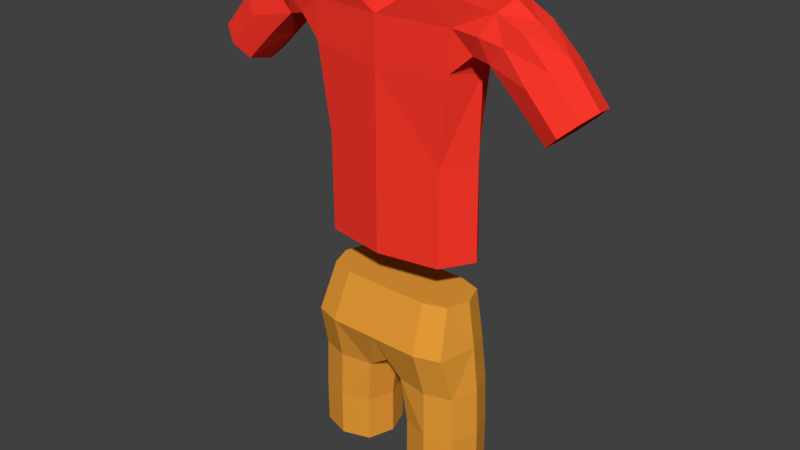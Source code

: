 # Source: outfit_character_idle.blend  (saved by Blender 2.79.0; exported with 4.5.12 LTS)
import bpy
from mathutils import Matrix  # noqa: F401  (used for matrix-valued properties, if any)

bpy.ops.wm.read_factory_settings(use_empty=True)
scene = bpy.context.scene
scene.name = 'Scene'

# ---- collections
col_collection_1 = bpy.data.collections.new('Collection 1'); scene.collection.children.link(col_collection_1)

# ---- materials (node trees are filled in below, after node groups)
mat_material_003 = bpy.data.materials.new('Material.003')
mat_material_003.alpha_threshold = 0.0
mat_material_003.use_transparent_shadow = False
mat_material_003.diffuse_color = (0.00946, 0.8, 0.7547, 1.0)
mat_material_003.roughness = 0.5
mat_material_002 = bpy.data.materials.new('Material.002')
mat_material_002.alpha_threshold = 0.0
mat_material_002.use_transparent_shadow = False
mat_material_002.diffuse_color = (0.814, 0.3377, 0.03997, 1.0)
mat_material_002.roughness = 0.5
mat_material_001 = bpy.data.materials.new('Material.001')
mat_material_001.alpha_threshold = 0.0
mat_material_001.use_transparent_shadow = False
mat_material_001.diffuse_color = (1.0, 0.04042, 0.0247, 1.0)
mat_material_001.roughness = 0.5

# ---- material node trees

# ---- world
world_world = bpy.data.worlds.new('World'); scene.world = world_world
world_world.color = (0.05088, 0.05088, 0.05088)
world_world.use_sun_shadow = False
world_world.sun_shadow_jitter_overblur = 0.0
world_world.cycles.sampling_method = 'MANUAL'

# ---- meshes
me_cube_005 = bpy.data.meshes.new('Cube.005')
me_cube_005.from_pydata([(-2.026e-08, 0.001469, 0.7344), (0.2056, 0.1385, 0.9344), (0.3496, 0.0001138, 0.9344), (0.2056, -0.202, 0.9344), (0.2229, -0.15, 0.5344), (0.3789, 1.863e-09, 0.5344), (0.2229, 0.15, 0.5344), (0.06687, 1.863e-09, 0.5344), (-0.3496, 0.002823, 0.9344), (-0.2056, 0.1412, 0.9344), (-1.914e-08, 0.1398, 0.9344), (-0.2056, -0.1993, 0.9344), (-1.783e-08, -0.2007, 0.9344), (-0.2229, -0.1471, 0.5344), (-0.06687, 0.002937, 0.5344), (-0.2229, 0.1529, 0.5344), (-0.3789, 0.002937, 0.5344), (0.06687, 1.863e-09, 0.3344), (0.08225, -0.2017, 0.9344), (-1.97e-08, -0.1081, 0.7844), (0.1059, 0.1125, 0.5344), (0.2229, 0.15, 0.3344), (0.1884, 0.127, 1.134), (0.3399, 0.1125, 0.5344), (0.3789, 1.863e-09, 0.3344), (0.3202, 0.0002276, 1.134), (0.3399, -0.1125, 0.5344), (0.2229, -0.15, 0.3344), (0.1884, -0.1265, 1.134), (0.1059, -0.1125, 0.5344), (0.08225, 0.1388, 0.9344), (0.3136, 0.1039, 0.9344), (0.3136, -0.1674, 0.9344), (0.2186, -0.1471, 0.7344), (0.3716, 2.845e-05, 0.7344), (0.2186, 0.1471, 0.7344), (0.05015, 0.0003672, 0.6844), (-0.3789, 0.002937, 0.3344), (-0.3136, -0.1647, 0.9344), (-0.3202, 0.00271, 1.134), (-0.3399, 0.1154, 0.5344), (-0.2229, 0.1529, 0.3344), (-0.1884, 0.1295, 1.134), (-0.1059, 0.1154, 0.5344), (-0.06687, 0.002937, 0.3344), (-1.988e-08, 0.1111, 0.7844), (-0.1059, -0.1096, 0.5344), (-0.2229, -0.1471, 0.3344), (-0.1884, -0.124, 1.134), (-0.3399, -0.1096, 0.5344), (-0.3136, 0.1066, 0.9344), (-0.08225, 0.1409, 0.9344), (-0.08225, -0.1996, 0.9344), (-0.2186, -0.1442, 0.7344), (-0.05015, 0.00257, 0.6844), (-0.2186, 0.15, 0.7344), (-0.3716, 0.002909, 0.7344), (-1.783e-08, 0.1282, 1.134), (-1.783e-08, -0.1253, 1.134), (0.1059, -0.1125, 0.3344), (0.07534, -0.1262, 1.134), (0.1059, 0.1125, 0.3344), (0.07534, 0.1273, 1.134), (0.3399, -0.1125, 0.3344), (0.2873, -0.09484, 1.134), (0.3399, 0.1125, 0.3344), (0.2873, 0.0953, 1.134), (0.08003, -0.1239, 0.7344), (0.08003, 0.1244, 0.7344), (0.3333, 0.1103, 0.7344), (0.3333, -0.1103, 0.7344), (-0.3399, -0.1096, 0.3344), (-0.2873, -0.09236, 1.134), (-0.3399, 0.1154, 0.3344), (-0.2873, 0.09778, 1.134), (-0.1059, -0.1096, 0.3344), (-0.07534, -0.1244, 1.134), (-0.1059, 0.1154, 0.3344), (-0.07534, 0.1292, 1.134), (-0.3333, -0.1074, 0.7344), (-0.3333, 0.1132, 0.7344), (-0.08003, 0.1268, 0.7344), (-0.08003, -0.1215, 0.7344), (0.4746, 0.07502, 2.327), (0.4785, -0.1264, 2.324), (-0.3934, -0.1232, 2.16), (-0.3927, 0.08955, 2.163), (-0.4858, 0.07974, 2.331), (-0.4829, -0.1216, 2.327), (0.2597, -0.125, 1.305), (0.1969, -0.1678, 2.37), (-0.2583, -0.125, 1.305), (-0.1969, -0.1678, 2.37), (0.2599, 0.1317, 1.316), (0.1868, 0.1083, 2.381), (-0.2504, 0.1317, 1.316), (-0.207, 0.1083, 2.381), (0.3044, -0.1389, 2.079), (-0.3049, -0.1383, 2.079), (-0.3029, 0.1197, 2.085), (0.2975, 0.1192, 2.085), (0.6937, -0.1256, 1.914), (0.4573, -0.123, 2.144), (0.6937, 0.06444, 1.914), (0.4564, 0.06605, 2.144), (0.8054, -0.1157, 2.019), (0.5736, -0.1176, 2.277), (0.8054, 0.0743, 2.019), (0.5727, 0.06867, 2.278), (-0.8306, -0.1067, 2.025), (-0.5815, -0.1093, 2.283), (-0.8306, 0.0833, 2.025), (-0.5822, 0.07697, 2.284), (-0.6987, -0.1184, 1.918), (-0.4579, -0.1166, 2.145), (-0.6987, 0.07161, 1.918), (-0.4577, 0.07251, 2.146), (0.2561, 0.1227, 1.717), (0.3455, 0.003357, 1.31), (0.4083, -0.0261, 2.337), (0.2591, -0.1263, 1.709), (-0.31, -0.1357, 2.242), (-0.3127, 0.0988, 2.248), (0.3017, 0.09796, 2.248), (0.3535, -0.01073, 2.065), (-0.003029, 0.1507, 2.051), (-0.3561, -0.01004, 2.065), (-3.306e-09, -0.1678, 2.043), (0.675, -0.03222, 1.897), (0.5644, -0.1259, 2.044), (0.4497, -0.0288, 2.14), (0.5644, 0.06417, 2.044), (0.7495, 0.101, 1.967), (0.5131, 0.077, 2.214), (0.6878, 0.07244, 2.164), (0.824, -0.01907, 2.037), (0.5775, -0.02443, 2.288), (0.6878, -0.1176, 2.164), (0.7495, -0.1523, 1.967), (0.5141, -0.1302, 2.214), (-0.8525, -0.009769, 2.042), (-0.7036, -0.1084, 2.17), (-0.5864, -0.01594, 2.294), (-0.7036, 0.08166, 2.17), (-0.7647, 0.1091, 1.971), (-0.5184, 0.08449, 2.218), (-0.5668, 0.07138, 2.047), (-0.6768, -0.02535, 1.9), (-0.4501, -0.02233, 2.142), (-0.5668, -0.1186, 2.047), (-0.7647, -0.1442, 1.971), (-0.5181, -0.1228, 2.218), (0.3891, 0.08593, 2.162), (0.3931, -0.1268, 2.16), (-8.149e-09, -0.1678, 2.241), (-0.00668, 0.1311, 2.25), (0.3649, -0.01835, 2.245), (0.3433, -0.0018, 1.713), (0.001086, 0.1642, 1.718), (-0.3422, -0.0018, 1.713), (-1.63e-09, -0.1678, 1.708), (0.5438, -0.03222, 2.024), (0.6261, 0.09998, 2.104), (0.7084, -0.0212, 2.184), (0.6261, -0.1534, 2.104), (0.5027, -0.02777, 2.241), (-0.7264, -0.01164, 2.19), (-0.6352, 0.1082, 2.108), (-0.544, -0.02535, 2.026), (-0.6352, -0.1452, 2.108), (-0.5058, -0.01943, 2.245), (0.3769, -0.01959, 2.133), (0.4312, 0.115, 2.245), (0.4908, -0.02654, 2.353), (0.4365, -0.1611, 2.241), (-0.3779, -0.01615, 2.134), (-0.4394, 0.1192, 2.248), (-0.4995, -0.02163, 2.357), (-0.438, -0.1569, 2.243), (-1.63e-09, -0.1678, 1.303), (0.3084, -0.1366, 2.242), (-0.2589, -0.1263, 1.709), (-0.34, 0.003357, 1.31), (-0.4172, -0.02487, 2.338), (-0.2542, 0.1227, 1.717), (0.005432, 0.1745, 1.318), (-0.3716, -0.01835, 2.245)], [], [(0, 19, 82, 54), (0, 54, 81, 45), (0, 45, 68, 36), (0, 36, 67, 19), (1, 35, 68, 30), (1, 30, 62, 22), (1, 22, 66, 31), (1, 31, 69, 35), (2, 34, 69, 31), (2, 31, 66, 25), (2, 25, 64, 32), (2, 32, 70, 34), (3, 33, 70, 32), (3, 32, 64, 28), (3, 28, 60, 18), (3, 18, 67, 33), (4, 27, 63, 26), (4, 26, 70, 33), (4, 33, 67, 29), (4, 29, 59, 27), (5, 24, 65, 23), (5, 23, 69, 34), (5, 34, 70, 26), (5, 26, 63, 24), (6, 21, 61, 20), (6, 20, 68, 35), (6, 35, 69, 23), (6, 23, 65, 21), (7, 17, 59, 29), (7, 29, 67, 36), (7, 36, 68, 20), (7, 20, 61, 17), (8, 56, 79, 38), (8, 38, 72, 39), (8, 39, 74, 50), (8, 50, 80, 56), (9, 55, 80, 50), (9, 50, 74, 42), (9, 42, 78, 51), (9, 51, 81, 55), (10, 30, 68, 45), (10, 45, 81, 51), (10, 51, 78, 57), (10, 57, 62, 30), (11, 53, 82, 52), (11, 52, 76, 48), (11, 48, 72, 38), (11, 38, 79, 53), (12, 19, 67, 18), (12, 18, 60, 58), (12, 58, 76, 52), (12, 52, 82, 19), (13, 47, 75, 46), (13, 46, 82, 53), (13, 53, 79, 49), (13, 49, 71, 47), (14, 44, 77, 43), (14, 43, 81, 54), (14, 54, 82, 46), (14, 46, 75, 44), (15, 41, 73, 40), (15, 40, 80, 55), (15, 55, 81, 43), (15, 43, 77, 41), (16, 37, 71, 49), (16, 49, 79, 56), (16, 56, 80, 40), (16, 40, 73, 37), (62, 57, 78, 42, 74, 39, 72, 48, 76, 58, 60, 28, 64, 25, 66, 22), (61, 21, 65, 24, 63, 27, 59, 17), (73, 41, 77, 44, 75, 47, 71, 37), (186, 98, 121), (120, 118, 157), (158, 95, 184), (117, 185, 158), (182, 181, 159), (159, 95, 182), (160, 89, 120), (160, 91, 179), (161, 101, 129), (129, 130, 161), (130, 131, 161), (161, 103, 128), (132, 131, 162), (162, 104, 133), (133, 134, 162), (162, 107, 132), (135, 134, 163), (163, 108, 136), (163, 106, 137), (137, 135, 163), (164, 105, 137), (137, 139, 164), (164, 102, 129), (129, 138, 164), (165, 108, 133), (133, 130, 165), (130, 139, 165), (165, 106, 136), (140, 141, 166), (143, 140, 166), (167, 111, 143), (146, 144, 167), (168, 115, 146), (168, 113, 147), (150, 149, 169), (169, 109, 150), (166, 110, 142), (171, 152, 104), (172, 133, 104), (157, 118, 93), (120, 89, 118), (158, 185, 95), (117, 93, 185), (182, 91, 181), (159, 184, 95), (160, 179, 89), (160, 181, 91), (161, 128, 101), (129, 102, 130), (130, 104, 131), (161, 131, 103), (132, 103, 131), (162, 131, 104), (133, 108, 134), (162, 134, 107), (135, 107, 134), (163, 134, 108), (163, 136, 106), (137, 105, 135), (164, 138, 105), (137, 106, 139), (164, 139, 102), (129, 101, 138), (165, 136, 108), (133, 104, 130), (130, 102, 139), (165, 139, 106), (140, 109, 141), (143, 111, 140), (167, 144, 111), (146, 115, 144), (168, 147, 115), (168, 149, 113), (150, 113, 149), (169, 141, 109), (171, 104, 130), (121, 178, 85), (172, 104, 152), (148, 145, 170), (174, 102, 139), (121, 85, 98), (168, 148, 114), (146, 116, 148), (151, 110, 141), (143, 112, 145), (155, 99, 122), (152, 171, 124), (170, 145, 112), (122, 99, 86), (183, 122, 186), (186, 126, 98), (87, 122, 176), (166, 141, 110), (117, 100, 124), (156, 124, 100), (170, 112, 142), (133, 83, 108), (155, 94, 123), (170, 110, 151), (85, 114, 148), (183, 96, 87), (148, 116, 145), (123, 119, 156), (175, 148, 116), (127, 98, 181), (84, 174, 139), (124, 97, 120), (88, 183, 177), (177, 110, 88), (145, 87, 176), (151, 141, 169), (151, 88, 110), (180, 84, 90), (90, 119, 94), (177, 142, 110), (83, 123, 94), (123, 94, 119), (166, 142, 112), (120, 97, 127), (136, 173, 84), (176, 86, 116), (84, 139, 106), (119, 90, 180), (154, 121, 98), (155, 100, 125), (123, 152, 100), (171, 97, 124), (157, 93, 117), (178, 114, 85), (170, 142, 110), (151, 114, 148), (121, 92, 183), (169, 149, 114), (153, 130, 102), (120, 127, 160), (87, 142, 177), (84, 173, 119), (83, 172, 123), (167, 116, 146), (125, 117, 158), (156, 100, 123), (175, 126, 98), (84, 119, 90), (145, 112, 87), (117, 124, 157), (123, 172, 152), (119, 180, 156), (83, 136, 108), (125, 100, 117), (183, 92, 96), (88, 92, 183), (88, 121, 92), (87, 112, 142), (87, 96, 122), (124, 120, 157), (126, 99, 184), (151, 148, 170), (83, 173, 136), (119, 83, 94), (154, 127, 97), (88, 178, 121), (183, 87, 177), (178, 151, 114), (122, 86, 176), (136, 84, 106), (175, 99, 126), (175, 86, 99), (153, 171, 130), (119, 173, 83), (153, 180, 97), (156, 180, 97), (183, 96, 122), (127, 181, 160), (168, 114, 149), (180, 174, 84), (155, 125, 99), (85, 148, 175), (151, 178, 88), (176, 116, 145), (186, 99, 126), (175, 98, 85), (156, 97, 124), (121, 183, 186), (126, 184, 159), (153, 174, 180), (174, 153, 102), (175, 116, 86), (184, 99, 125), (154, 180, 90), (155, 122, 96), (143, 145, 167), (154, 90, 94, 155), (152, 124, 100), (133, 172, 83), (167, 145, 116), (181, 126, 159), (155, 123, 100), (186, 122, 99), (146, 148, 168), (166, 112, 143), (184, 125, 158), (169, 114, 151), (181, 98, 126), (171, 153, 97), (154, 98, 127), (154, 92, 121), (96, 92, 154, 155), (154, 97, 180)])
me_cube_005.polygons.foreach_set('material_index', [1, 1, 1, 1, 1, 1, 1, 1, 1, 1, 1, 1, 1, 1, 1, 1, 1, 1, 1, 1, 1, 1, 1, 1, 1, 1, 1, 1, 1, 1, 1, 1, 1, 1, 1, 1, 1, 1, 1, 1, 1, 1, 1, 1, 1, 1, 1, 1, 1, 1, 1, 1, 1, 1, 1, 1, 1, 1, 1, 1, 1, 1, 1, 1, 1, 1, 1, 1, 1, 1, 1, 2, 2, 2, 2, 2, 2, 2, 2, 2, 2, 2, 2, 2, 2, 2, 2, 2, 2, 2, 2, 2, 2, 2, 2, 2, 2, 2, 2, 2, 2, 2, 2, 2, 2, 2, 2, 2, 2, 2, 2, 2, 2, 2, 2, 2, 2, 2, 2, 2, 2, 2, 2, 2, 2, 2, 2, 2, 2, 2, 2, 2, 2, 2, 2, 2, 2, 2, 2, 2, 2, 2, 2, 2, 2, 2, 2, 2, 2, 2, 2, 2, 2, 2, 2, 2, 2, 2, 2, 2, 2, 2, 2, 2, 2, 2, 2, 2, 2, 2, 2, 2, 2, 2, 2, 2, 2, 2, 2, 2, 2, 2, 2, 2, 2, 2, 2, 2, 2, 2, 2, 2, 2, 2, 2, 2, 2, 2, 2, 2, 2, 2, 2, 2, 2, 2, 2, 2, 2, 2, 2, 2, 2, 2, 2, 2, 2, 2, 2, 2, 2, 2, 2, 2, 2, 2, 2, 2, 2, 2, 2, 2, 2, 2, 2, 2, 2, 2, 2, 2, 2, 2, 2, 2, 2, 2, 2, 2, 2, 2, 2, 2, 2, 2, 2, 2, 2, 2, 2, 2, 2, 2, 2, 2, 2, 2, 2, 2, 2, 2, 2, 2, 2, 2, 2, 2, 2, 2, 2])
me_cube_005.materials.append(mat_material_003)
me_cube_005.materials.append(mat_material_002)
me_cube_005.materials.append(mat_material_001)
me_cube_005.use_remesh_preserve_volume = False
me_cube_005.use_remesh_preserve_attributes = False
me_cube_005.use_mirror_vertex_groups = False
me_cube_005.update()
arm_armature = bpy.data.armatures.new('Armature')  # bones are not reproduced

# ---- objects
ob_armature = bpy.data.objects.new('Armature', arm_armature)
ob_cube_002 = bpy.data.objects.new('Cube.002', me_cube_005)

# ---- transforms, parenting, visibility, modifiers, constraints
ob_armature.location = (0.001799, 0.01183, 1.297)
ob_armature.scale = (0.897, 0.897, 0.897)
ob_armature.show_in_front = True
ob_armature.lineart.crease_threshold = 0.0
ob_cube_002.parent = ob_armature
ob_cube_002.matrix_parent_inverse = Matrix(((1.115, 0.0, -1.164e-10, -0.002006), (0.0, 1.115, 9.313e-10, -0.01319), (0.0, 0.0, 1.115, -1.446), (0.0, 0.0, 0.0, 1.0)))
ob_cube_002.location = (1.63e-09, -1.863e-09, -1.907e-07)
ob_cube_002.lineart.crease_threshold = 0.0
_vg = ob_cube_002.vertex_groups.new(name='Bone')
for _i, _w in zip([85, 89, 91, 93, 95, 97, 98, 99, 100, 117, 118, 120, 124, 125, 126, 127, 152, 153, 154, 155, 157, 158, 159, 160, 171, 175, 179, 181, 182, 184, 185], [0.01776, 0.9836, 0.9834, 0.9844, 0.9843, 0.1528, 0.1554, 0.1411, 0.1592, 0.9134, 0.9813, 0.9134, 0.123, 0.8721, 0.1185, 0.8157, 0.04973, 0.01173, 0.09654, 0.06104, 0.8928, 0.9831, 0.8912, 0.976, 0.06508, 0.03389, 0.9936, 0.9125, 0.9811, 0.9141, 0.9948]): _vg.add([_i], _w, 'REPLACE')
_vg = ob_cube_002.vertex_groups.new(name='Bone.006')
for _i, _w in zip([83, 84, 90, 92, 94, 97, 100, 102, 104, 106, 108, 117, 119, 120, 121, 123, 124, 125, 127, 130, 133, 136, 139, 152, 153, 154, 155, 156, 157, 171, 172, 173, 174, 180], [0.5327, 1.0, 1.0, 0.1328, 1.0, 1.0, 0.7575, 0.1376, 0.1244, 0.05408, 0.08604, 0.0738, 1.0, 0.0743, 0.007652, 1.0, 1.0, 0.01939, 0.1206, 0.07349, 0.08685, 0.06524, 0.0579, 0.8592, 1.0, 1.0, 0.07945, 0.9959, 0.09162, 1.0, 0.6796, 1.0, 0.2827, 1.0]): _vg.add([_i], _w, 'REPLACE')
_vg = ob_cube_002.vertex_groups.new(name='Bone.007')
for _i, _w in zip([83, 84, 97, 100, 101, 102, 103, 104, 105, 106, 107, 108, 119, 123, 124, 128, 129, 130, 131, 132, 133, 134, 135, 136, 137, 138, 139, 152, 153, 161, 162, 163, 164, 165, 171, 172, 173, 174, 180], [0.4666, 0.7341, 0.07273, 0.06413, 0.9977, 0.8548, 0.9976, 0.8645, 0.9987, 0.9453, 0.9981, 0.9134, 0.06127, 0.02309, 0.1221, 0.998, 0.9846, 0.9184, 0.9859, 0.9978, 0.9109, 0.9895, 0.9988, 0.9345, 0.9925, 0.9983, 0.9403, 0.3918, 0.3469, 0.9901, 0.989, 0.9922, 0.9911, 0.9846, 0.4329, 0.3082, 0.5086, 0.7093, 0.07502]): _vg.add([_i], _w, 'REPLACE')
_vg = ob_cube_002.vertex_groups.new(name='Bone.008')
for _i, _w in zip([85, 86, 87, 88, 90, 92, 94, 96, 98, 99, 110, 112, 114, 116, 121, 122, 125, 126, 127, 141, 142, 145, 148, 149, 151, 154, 155, 159, 168, 169, 170, 175, 176, 177, 178, 181, 183, 184, 186], [1.0, 1.0, 1.0, 1.0, 0.009942, 1.0, 0.1032, 0.973, 1.0, 0.8237, 0.1389, 0.06377, 0.3098, 0.155, 1.0, 1.0, 0.08955, 1.0, 0.05638, 0.00234, 0.0956, 0.004168, 0.1802, 0.04213, 0.1736, 0.1369, 0.8584, 0.0978, 0.01107, 0.02223, 0.06979, 1.0, 0.8116, 1.0, 1.0, 0.07544, 1.0, 0.07857, 0.9632]): _vg.add([_i], _w, 'REPLACE')
_vg = ob_cube_002.vertex_groups.new(name='Bone.009')
for _i, _w in zip([85, 86, 87, 88, 98, 99, 109, 110, 111, 112, 113, 114, 115, 116, 121, 126, 140, 141, 142, 143, 144, 145, 146, 147, 148, 149, 150, 151, 166, 167, 168, 169, 170, 175, 176, 177, 178, 183], [0.2769, 0.1747, 0.4794, 0.4482, 0.05254, 0.009413, 0.9923, 0.8593, 0.9987, 0.936, 0.9877, 0.7392, 0.997, 0.8407, 0.06542, 0.07082, 0.9962, 0.9733, 0.9037, 0.9938, 0.9995, 0.9727, 0.9856, 0.9916, 0.8142, 0.9517, 0.9892, 0.8215, 0.9859, 0.9981, 0.9679, 0.9627, 0.9281, 0.2306, 0.1872, 0.4872, 0.3538, 0.1013]): _vg.add([_i], _w, 'REPLACE')
_vg = ob_cube_002.vertex_groups.new(name='Bone.001')
for _i, _w in zip([8, 9, 10, 11, 12, 18, 22, 25, 28, 38, 39, 42, 48, 50, 51, 52, 57, 58, 60, 62, 64, 66, 72, 74, 76, 78], [0.01458, 0.01224, 0.005012, 0.01134, 0.008208, 0.002547, 0.0807, 0.05819, 0.1459, 0.009336, 0.1743, 0.2445, 0.1618, 0.01318, 0.005004, 0.02042, 0.3316, 0.1374, 0.1457, 0.1348, 0.07948, 0.05105, 0.1317, 0.1668, 0.2582, 0.3013]): _vg.add([_i], _w, 'REPLACE')
_vg = ob_cube_002.vertex_groups.new(name='Bone.002')
for _i, _w in zip([0, 1, 2, 3, 4, 5, 6, 7, 9, 10, 11, 12, 14, 18, 19, 20, 22, 23, 25, 26, 28, 29, 30, 31, 32, 33, 34, 35, 36, 38, 42, 45, 48, 51, 52, 53, 54, 57, 58, 60, 62, 64, 66, 67, 68, 69, 70, 72, 76, 78, 79, 81, 82], [0.9415, 0.9875, 1.0, 0.9844, 0.07228, 0.02486, 0.04427, 0.05026, 0.0004064, 0.991, 0.05918, 0.9982, 0.01738, 1.0, 1.0, 0.0, 1.0, 0.01044, 1.0, 0.07489, 1.0, 0.08987, 0.9999, 1.0, 1.0, 0.6844, 0.8081, 0.4779, 0.2269, 0.005189, 0.06743, 1.0, 0.1221, 0.0804, 0.1484, 0.0, 0.0, 0.7037, 0.4185, 0.9999, 1.0, 1.0, 1.0, 1.0, 0.8765, 0.197, 0.7003, 0.0416, 0.2588, 0.1962, 0.0004366, 0.06691, 0.0]): _vg.add([_i], _w, 'REPLACE')
_vg = ob_cube_002.vertex_groups.new(name='Bone.003')
for _i, _w in zip([0, 1, 2, 3, 4, 5, 6, 7, 17, 18, 19, 20, 21, 23, 24, 25, 26, 27, 28, 29, 31, 32, 33, 34, 35, 36, 45, 54, 59, 61, 63, 64, 65, 66, 67, 68, 69, 70], [0.09368, 0.07412, 0.1384, 0.08064, 0.9212, 0.9612, 0.9488, 0.8752, 0.9769, 0.02744, 0.06431, 0.9011, 0.9894, 0.9682, 0.99, 0.03252, 0.9225, 0.9826, 0.002276, 0.886, 0.1384, 0.09506, 0.436, 0.7625, 0.5033, 0.232, 0.0595, 0.008697, 0.9768, 0.9815, 0.9847, 0.02635, 0.9917, 0.02773, 0.1632, 0.1617, 0.8003, 0.3202]): _vg.add([_i], _w, 'REPLACE')
_vg = ob_cube_002.vertex_groups.new(name='Bone.004')
for _i, _w in zip([0, 1, 2, 3, 7, 8, 9, 10, 11, 12, 13, 14, 15, 16, 18, 19, 22, 25, 28, 30, 31, 32, 33, 36, 38, 39, 40, 42, 43, 45, 46, 48, 49, 50, 51, 52, 53, 54, 55, 56, 57, 58, 60, 62, 64, 66, 67, 68, 72, 74, 76, 78, 79, 80, 81, 82], [1.0, 0.06699, 0.003207, 0.1052, 0.01209, 1.0, 0.9088, 1.0, 0.9542, 1.0, 0.09392, 0.1094, 0.08246, 0.0655, 0.2816, 1.0, 0.2168, 0.06686, 0.1483, 0.2045, 0.01957, 0.05186, 0.001673, 1.0, 1.0, 1.0, 0.06842, 1.0, 0.1006, 0.7586, 0.1085, 1.0, 0.07566, 1.0, 1.0, 1.0, 0.7973, 1.0, 1.0, 0.8023, 0.377, 0.4394, 0.321, 0.3956, 0.08706, 0.1012, 0.1641, 0.1469, 1.0, 1.0, 1.0, 1.0, 1.0, 1.0, 1.0, 1.0]): _vg.add([_i], _w, 'REPLACE')
_vg = ob_cube_002.vertex_groups.new(name='Bone.005')
for _i, _w in zip([0, 8, 9, 11, 13, 14, 15, 16, 19, 37, 38, 39, 40, 41, 43, 44, 45, 46, 47, 49, 50, 53, 54, 55, 56, 71, 72, 73, 74, 75, 77, 79, 80, 81, 82], [0.07865, 0.1, 0.01713, 0.03575, 0.9019, 0.8715, 0.9148, 0.9337, 0.03872, 0.9857, 0.08946, 0.006581, 0.9305, 0.9851, 0.8885, 0.9767, 0.02719, 0.8784, 0.9809, 0.9228, 0.08383, 0.1782, 0.2066, 0.1568, 0.4904, 0.9831, 0.007436, 0.9857, 0.001461, 0.976, 0.9792, 0.4522, 0.4555, 0.09711, 0.1066]): _vg.add([_i], _w, 'REPLACE')
_m = ob_cube_002.modifiers.new('Armature', 'ARMATURE')
_m.object = ob_armature

# ---- collection membership
col_collection_1.objects.link(ob_armature)
col_collection_1.objects.link(ob_cube_002)

# ---- scene / render settings (as saved in the file)
scene.frame_start = 0; scene.frame_end = 54; scene.frame_set(6)
scene.render.engine = 'BLENDER_EEVEE_NEXT'
scene.render.resolution_percentage = 50
scene.render.dither_intensity = 0.0
scene.cycles.use_denoising = False
scene.cycles.samples = 128
scene.cycles.sampling_pattern = 'TABULATED_SOBOL'
scene.cycles.use_adaptive_sampling = False
scene.cycles.use_light_tree = False
scene.cycles.blur_glossy = 0.0
scene.cycles.sample_clamp_indirect = 0.0
scene.view_settings.view_transform = 'Standard'
bpy.context.view_layer.update()

# ---- added for rendering (the .blend has no active camera and no usable light): camera, sun
cam_auto = bpy.data.cameras.new('AutoCamera')
cam_auto.lens = 50.0
cam_auto.sensor_width = 36.0
cam_auto.clip_end = 1000.0
ob_auto_camera = bpy.data.objects.new('AutoCamera', cam_auto)
scene.collection.objects.link(ob_auto_camera)
ob_auto_camera.location = (2.45824, -2.98077, 3.33571)
ob_auto_camera.rotation_euler = (1.09748, -7.21219e-08, 0.694738)
scene.camera = ob_auto_camera
light_auto_sun = bpy.data.lights.new('AutoSun', 'SUN')
light_auto_sun.energy = 3.0
light_auto_sun.angle = 0.0523599
ob_auto_sun = bpy.data.objects.new('AutoSun', light_auto_sun)
scene.collection.objects.link(ob_auto_sun)
ob_auto_sun.rotation_euler = (0.872665, 0.174533, 0.523599)
bpy.context.view_layer.update()
